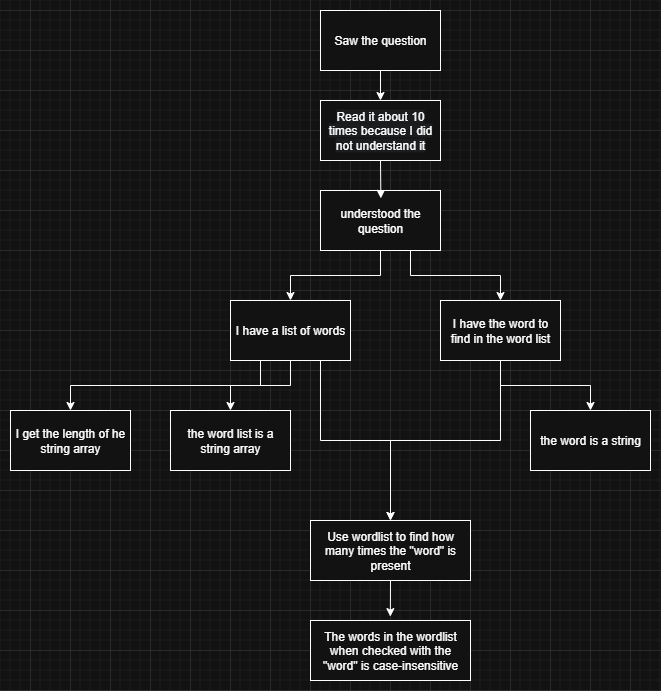

The diagram above was exported from draw.io. Its source (the exported page's mxGraphModel, read from the mxfile embedded in the PNG):
<mxGraphModel dx="872" dy="668" grid="1" gridSize="10" guides="1" tooltips="1" connect="1" arrows="1" fold="1" page="1" pageScale="1" pageWidth="850" pageHeight="1100" math="0" shadow="0">
  <root>
    <mxCell id="0" />
    <mxCell id="1" parent="0" />
    <mxCell id="fU15-0LrNMcZ3OywFuiV-9" style="edgeStyle=orthogonalEdgeStyle;rounded=0;orthogonalLoop=1;jettySize=auto;html=1;exitX=0.5;exitY=1;exitDx=0;exitDy=0;entryX=0.5;entryY=0;entryDx=0;entryDy=0;" parent="1" source="fU15-0LrNMcZ3OywFuiV-1" target="fU15-0LrNMcZ3OywFuiV-2" edge="1">
      <mxGeometry relative="1" as="geometry" />
    </mxCell>
    <mxCell id="fU15-0LrNMcZ3OywFuiV-1" value="Saw the question" style="rounded=0;whiteSpace=wrap;html=1;" parent="1" vertex="1">
      <mxGeometry x="370" y="80" width="120" height="60" as="geometry" />
    </mxCell>
    <mxCell id="fU15-0LrNMcZ3OywFuiV-2" value="&lt;span style=&quot;color: rgb(255, 255, 255); font-family: Helvetica; font-size: 12px; font-style: normal; font-variant-ligatures: normal; font-variant-caps: normal; font-weight: 400; letter-spacing: normal; orphans: 2; text-align: center; text-indent: 0px; text-transform: none; widows: 2; word-spacing: 0px; -webkit-text-stroke-width: 0px; white-space: normal; background-color: rgb(27, 29, 30); text-decoration-thickness: initial; text-decoration-style: initial; text-decoration-color: initial; display: inline !important; float: none;&quot;&gt;Read it about 10 times because I did not understand it&lt;/span&gt;" style="rounded=0;whiteSpace=wrap;html=1;" parent="1" vertex="1">
      <mxGeometry x="370" y="170" width="120" height="60" as="geometry" />
    </mxCell>
    <mxCell id="fU15-0LrNMcZ3OywFuiV-11" style="edgeStyle=orthogonalEdgeStyle;rounded=0;orthogonalLoop=1;jettySize=auto;html=1;exitX=0.5;exitY=1;exitDx=0;exitDy=0;entryX=0.5;entryY=0;entryDx=0;entryDy=0;" parent="1" source="fU15-0LrNMcZ3OywFuiV-3" target="fU15-0LrNMcZ3OywFuiV-7" edge="1">
      <mxGeometry relative="1" as="geometry" />
    </mxCell>
    <mxCell id="fU15-0LrNMcZ3OywFuiV-12" style="edgeStyle=orthogonalEdgeStyle;rounded=0;orthogonalLoop=1;jettySize=auto;html=1;exitX=0.75;exitY=1;exitDx=0;exitDy=0;entryX=0.5;entryY=0;entryDx=0;entryDy=0;" parent="1" source="fU15-0LrNMcZ3OywFuiV-3" target="fU15-0LrNMcZ3OywFuiV-8" edge="1">
      <mxGeometry relative="1" as="geometry" />
    </mxCell>
    <mxCell id="fU15-0LrNMcZ3OywFuiV-3" value="understood the question" style="rounded=0;whiteSpace=wrap;html=1;" parent="1" vertex="1">
      <mxGeometry x="370" y="260" width="120" height="60" as="geometry" />
    </mxCell>
    <mxCell id="fU15-0LrNMcZ3OywFuiV-4" value="the word list is a string array" style="rounded=0;whiteSpace=wrap;html=1;" parent="1" vertex="1">
      <mxGeometry x="220" y="480" width="120" height="60" as="geometry" />
    </mxCell>
    <mxCell id="fU15-0LrNMcZ3OywFuiV-5" value="I get the length of he string array" style="rounded=0;whiteSpace=wrap;html=1;" parent="1" vertex="1">
      <mxGeometry x="60" y="480" width="120" height="60" as="geometry" />
    </mxCell>
    <mxCell id="fU15-0LrNMcZ3OywFuiV-6" value="the word&amp;nbsp;is a string" style="rounded=0;whiteSpace=wrap;html=1;" parent="1" vertex="1">
      <mxGeometry x="580" y="480" width="120" height="60" as="geometry" />
    </mxCell>
    <mxCell id="fU15-0LrNMcZ3OywFuiV-13" style="edgeStyle=orthogonalEdgeStyle;rounded=0;orthogonalLoop=1;jettySize=auto;html=1;exitX=0.5;exitY=1;exitDx=0;exitDy=0;entryX=0.5;entryY=0;entryDx=0;entryDy=0;" parent="1" source="fU15-0LrNMcZ3OywFuiV-7" target="fU15-0LrNMcZ3OywFuiV-4" edge="1">
      <mxGeometry relative="1" as="geometry" />
    </mxCell>
    <mxCell id="fU15-0LrNMcZ3OywFuiV-16" style="edgeStyle=orthogonalEdgeStyle;rounded=0;orthogonalLoop=1;jettySize=auto;html=1;exitX=0.25;exitY=1;exitDx=0;exitDy=0;entryX=0.5;entryY=0;entryDx=0;entryDy=0;" parent="1" source="fU15-0LrNMcZ3OywFuiV-7" target="fU15-0LrNMcZ3OywFuiV-5" edge="1">
      <mxGeometry relative="1" as="geometry" />
    </mxCell>
    <mxCell id="fU15-0LrNMcZ3OywFuiV-18" style="edgeStyle=orthogonalEdgeStyle;rounded=0;orthogonalLoop=1;jettySize=auto;html=1;exitX=0.75;exitY=1;exitDx=0;exitDy=0;entryX=0.5;entryY=0;entryDx=0;entryDy=0;" parent="1" source="fU15-0LrNMcZ3OywFuiV-7" target="fU15-0LrNMcZ3OywFuiV-17" edge="1">
      <mxGeometry relative="1" as="geometry" />
    </mxCell>
    <mxCell id="fU15-0LrNMcZ3OywFuiV-7" value="I have a list of words" style="rounded=0;whiteSpace=wrap;html=1;" parent="1" vertex="1">
      <mxGeometry x="280" y="370" width="120" height="60" as="geometry" />
    </mxCell>
    <mxCell id="fU15-0LrNMcZ3OywFuiV-14" style="edgeStyle=orthogonalEdgeStyle;rounded=0;orthogonalLoop=1;jettySize=auto;html=1;exitX=0.5;exitY=1;exitDx=0;exitDy=0;entryX=0.5;entryY=0;entryDx=0;entryDy=0;" parent="1" source="fU15-0LrNMcZ3OywFuiV-8" target="fU15-0LrNMcZ3OywFuiV-6" edge="1">
      <mxGeometry relative="1" as="geometry" />
    </mxCell>
    <mxCell id="fU15-0LrNMcZ3OywFuiV-19" style="edgeStyle=orthogonalEdgeStyle;rounded=0;orthogonalLoop=1;jettySize=auto;html=1;exitX=0.5;exitY=1;exitDx=0;exitDy=0;entryX=0.5;entryY=0;entryDx=0;entryDy=0;" parent="1" source="fU15-0LrNMcZ3OywFuiV-8" target="fU15-0LrNMcZ3OywFuiV-17" edge="1">
      <mxGeometry relative="1" as="geometry" />
    </mxCell>
    <mxCell id="fU15-0LrNMcZ3OywFuiV-8" value="I have the word to find in the word list" style="rounded=0;whiteSpace=wrap;html=1;" parent="1" vertex="1">
      <mxGeometry x="490" y="370" width="120" height="60" as="geometry" />
    </mxCell>
    <mxCell id="fU15-0LrNMcZ3OywFuiV-10" style="edgeStyle=orthogonalEdgeStyle;rounded=0;orthogonalLoop=1;jettySize=auto;html=1;exitX=0.5;exitY=1;exitDx=0;exitDy=0;entryX=0.503;entryY=0.131;entryDx=0;entryDy=0;entryPerimeter=0;" parent="1" source="fU15-0LrNMcZ3OywFuiV-2" target="fU15-0LrNMcZ3OywFuiV-3" edge="1">
      <mxGeometry relative="1" as="geometry" />
    </mxCell>
    <mxCell id="fU15-0LrNMcZ3OywFuiV-17" value="Use wordlist to find how many times the &quot;word&quot; is present" style="rounded=0;whiteSpace=wrap;html=1;" parent="1" vertex="1">
      <mxGeometry x="360" y="590" width="160" height="60" as="geometry" />
    </mxCell>
    <mxCell id="fU15-0LrNMcZ3OywFuiV-20" value="The words in the wordlist when checked with the &quot;word&quot; is case-insensitive" style="rounded=0;whiteSpace=wrap;html=1;" parent="1" vertex="1">
      <mxGeometry x="360" y="690" width="160" height="60" as="geometry" />
    </mxCell>
    <mxCell id="fU15-0LrNMcZ3OywFuiV-21" style="edgeStyle=orthogonalEdgeStyle;rounded=0;orthogonalLoop=1;jettySize=auto;html=1;exitX=0.5;exitY=1;exitDx=0;exitDy=0;entryX=0.499;entryY=-0.065;entryDx=0;entryDy=0;entryPerimeter=0;" parent="1" source="fU15-0LrNMcZ3OywFuiV-17" target="fU15-0LrNMcZ3OywFuiV-20" edge="1">
      <mxGeometry relative="1" as="geometry" />
    </mxCell>
  </root>
</mxGraphModel>